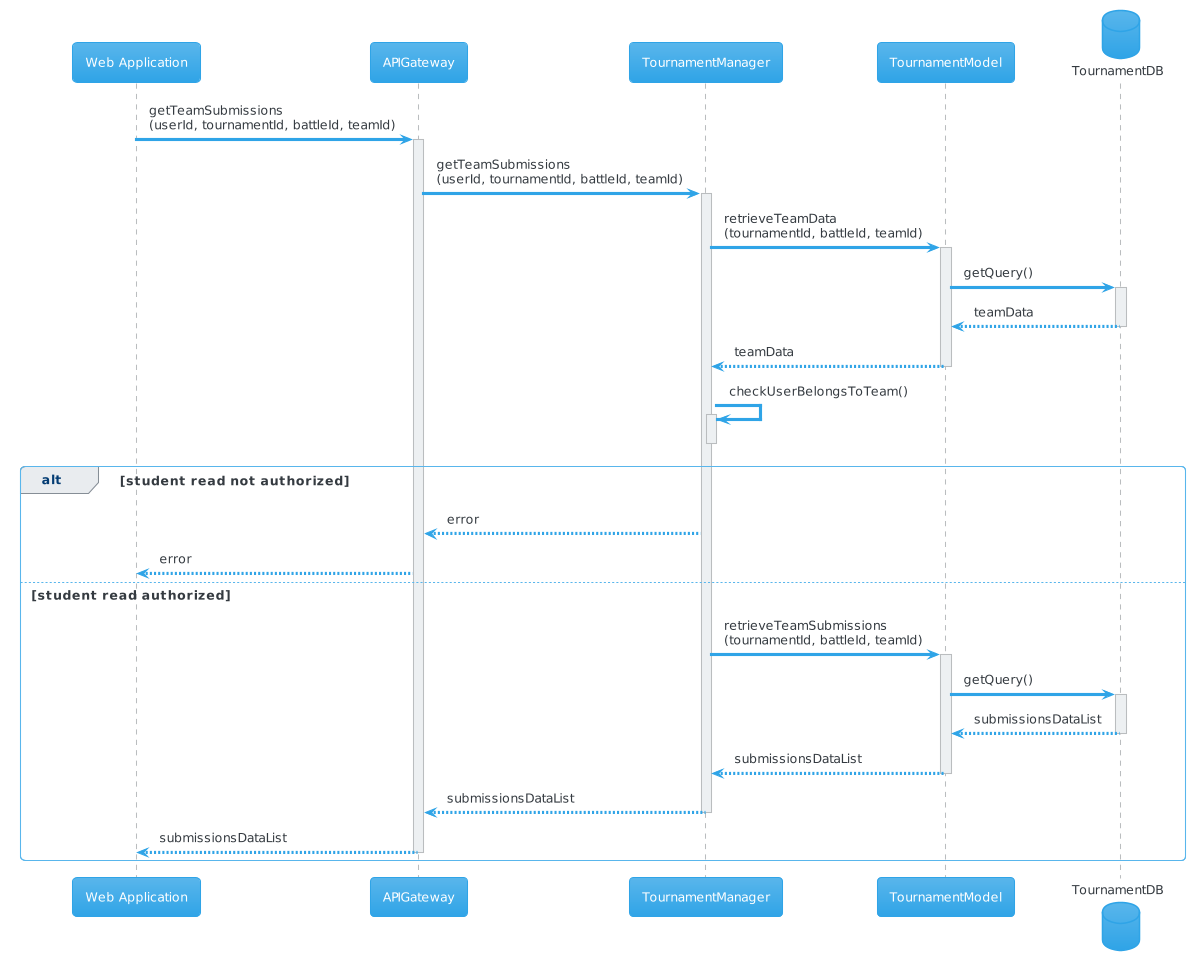

The diagram above was rendered by PlantUML. Its source (embedded in the PNG):
@startuml
!theme cerulean
participant "Web Application" as webapp
participant APIGateway as gateway
participant TournamentManager as tournamentManager
participant TournamentModel as tournamentModel
database TournamentDB as tournamentDB
webapp -> gateway : getTeamSubmissions\n(userId, tournamentId, battleId, teamId)
activate gateway
gateway -> tournamentManager : getTeamSubmissions\n(userId, tournamentId, battleId, teamId)
activate tournamentManager
tournamentManager -> tournamentModel : retrieveTeamData\n(tournamentId, battleId, teamId)
activate tournamentModel
tournamentModel -> tournamentDB: getQuery()
activate tournamentDB
tournamentDB --> tournamentModel:teamData
deactivate tournamentDB
tournamentModel --> tournamentManager:teamData
deactivate tournamentModel
tournamentManager -> tournamentManager : checkUserBelongsToTeam()
activate tournamentManager
deactivate tournamentManager
alt student read not authorized
tournamentManager --> gateway: error
gateway --> webapp: error
else student read authorized
tournamentManager -> tournamentModel : retrieveTeamSubmissions\n(tournamentId, battleId, teamId)
activate tournamentModel
tournamentModel -> tournamentDB: getQuery()
activate tournamentDB
tournamentDB --> tournamentModel:submissionsDataList
deactivate tournamentDB
tournamentModel --> tournamentManager:submissionsDataList
deactivate tournamentModel
tournamentManager --> gateway: submissionsDataList
deactivate tournamentManager
gateway --> webapp: submissionsDataList
deactivate gateway
end
deactivate tournamentManager
deactivate gateway
@enduml